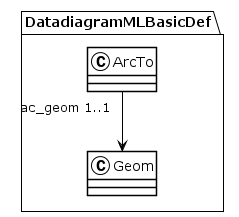

The diagram above was rendered by PlantUML. Its source (embedded in the PNG):
@startuml
!theme plain
package DatadiagramMLBasicDef {
class ArcTo {
}
ArcTo "ac_geom 1..1" --> Geom
class Geom {
}
}
@enduml